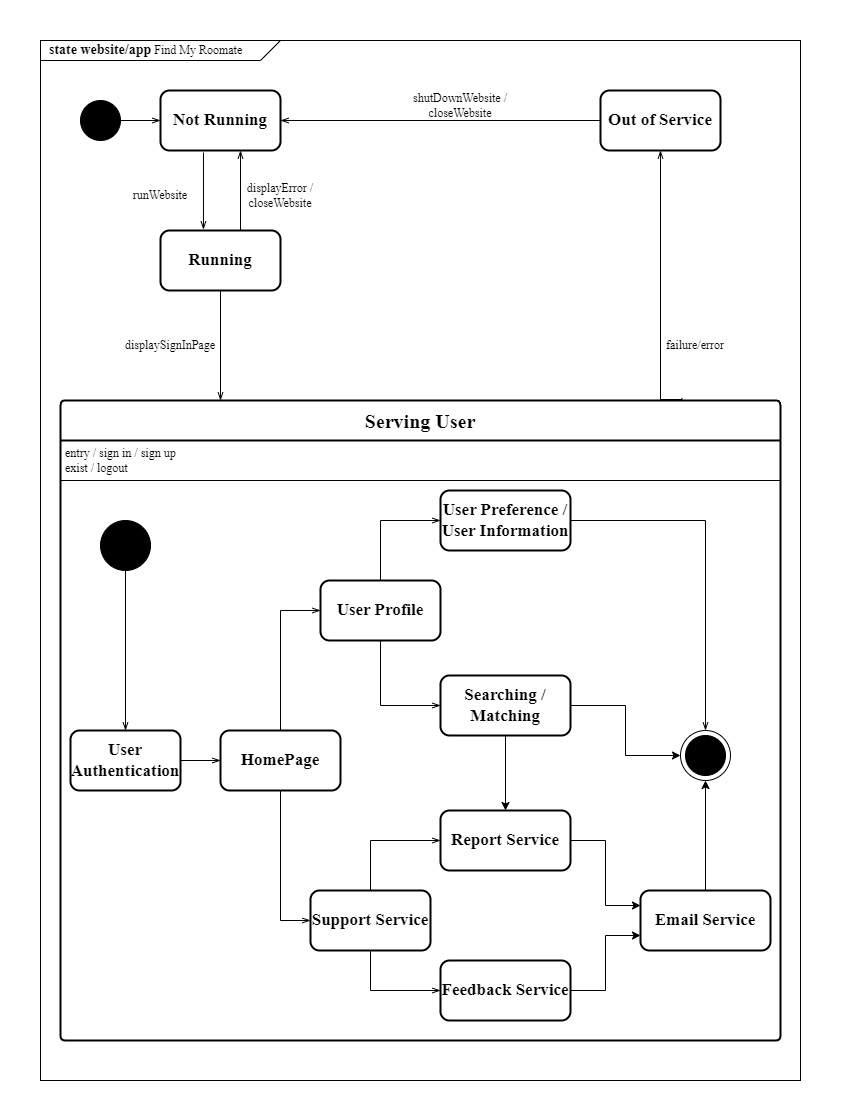

The diagram above was exported from draw.io. Its source (the exported page's mxGraphModel, read from the mxfile embedded in the PNG):
<mxGraphModel dx="1420" dy="774" grid="1" gridSize="10" guides="1" tooltips="1" connect="1" arrows="1" fold="1" page="1" pageScale="1" pageWidth="850" pageHeight="1100" math="0" shadow="0">
  <root>
    <mxCell id="0" />
    <mxCell id="1" parent="0" />
    <mxCell id="iAWe9Ron8ZCMr530fNKR-5" value="" style="rounded=0;whiteSpace=wrap;html=1;fillColor=none;fontFamily=Times New Roman;movable=0;resizable=0;rotatable=0;deletable=0;editable=0;locked=1;connectable=0;" parent="1" vertex="1">
      <mxGeometry x="40" y="40" width="760" height="1040" as="geometry" />
    </mxCell>
    <mxCell id="iAWe9Ron8ZCMr530fNKR-14" style="edgeStyle=orthogonalEdgeStyle;rounded=0;orthogonalLoop=1;jettySize=auto;html=1;exitX=1;exitY=0.5;exitDx=0;exitDy=0;endArrow=openThin;endFill=0;fontFamily=Times New Roman;" parent="1" source="iAWe9Ron8ZCMr530fNKR-11" target="iAWe9Ron8ZCMr530fNKR-13" edge="1">
      <mxGeometry relative="1" as="geometry" />
    </mxCell>
    <mxCell id="iAWe9Ron8ZCMr530fNKR-11" value="" style="ellipse;whiteSpace=wrap;html=1;aspect=fixed;fillColor=#000000;fontFamily=Times New Roman;" parent="1" vertex="1">
      <mxGeometry x="80" y="100" width="40" height="40" as="geometry" />
    </mxCell>
    <mxCell id="iAWe9Ron8ZCMr530fNKR-12" value="&lt;b style=&quot;border-color: var(--border-color); font-size: 14px;&quot;&gt;&amp;nbsp; state website/app&lt;/b&gt;&amp;nbsp;Find My Roomate" style="shape=card;whiteSpace=wrap;html=1;direction=east;flipV=1;flipH=1;fillColor=none;align=left;fontFamily=Times New Roman;movable=0;resizable=0;rotatable=0;deletable=0;editable=0;locked=1;connectable=0;" parent="1" vertex="1">
      <mxGeometry x="40" y="40" width="240" height="20" as="geometry" />
    </mxCell>
    <mxCell id="iAWe9Ron8ZCMr530fNKR-20" style="edgeStyle=orthogonalEdgeStyle;rounded=0;orthogonalLoop=1;jettySize=auto;html=1;fontFamily=Times New Roman;entryX=1;entryY=0.5;entryDx=0;entryDy=0;endArrow=openThin;endFill=0;" parent="1" source="iAWe9Ron8ZCMr530fNKR-19" target="iAWe9Ron8ZCMr530fNKR-13" edge="1">
      <mxGeometry relative="1" as="geometry">
        <mxPoint x="420" y="200" as="targetPoint" />
      </mxGeometry>
    </mxCell>
    <mxCell id="iAWe9Ron8ZCMr530fNKR-13" value="&lt;span style=&quot;font-size: 17px;&quot;&gt;&lt;b&gt;Not Running&lt;/b&gt;&lt;/span&gt;" style="rounded=1;whiteSpace=wrap;html=1;fillColor=none;strokeWidth=2;fontFamily=Times New Roman;" parent="1" vertex="1">
      <mxGeometry x="160" y="90" width="120" height="60" as="geometry" />
    </mxCell>
    <mxCell id="iAWe9Ron8ZCMr530fNKR-19" value="&lt;span style=&quot;font-size: 17px;&quot;&gt;&lt;b&gt;Out of Service&lt;/b&gt;&lt;/span&gt;" style="rounded=1;whiteSpace=wrap;html=1;fillColor=none;strokeWidth=2;fontFamily=Times New Roman;" parent="1" vertex="1">
      <mxGeometry x="600" y="90" width="120" height="60" as="geometry" />
    </mxCell>
    <mxCell id="iAWe9Ron8ZCMr530fNKR-22" value="shutDownWebsite / closeWebsite" style="text;html=1;strokeColor=none;fillColor=none;align=center;verticalAlign=middle;whiteSpace=wrap;rounded=0;rotation=0;fontFamily=Times New Roman;" parent="1" vertex="1">
      <mxGeometry x="380" y="90" width="160" height="30" as="geometry" />
    </mxCell>
    <mxCell id="iAWe9Ron8ZCMr530fNKR-24" value="&lt;font size=&quot;1&quot; style=&quot;&quot; face=&quot;Times New Roman&quot;&gt;&lt;b style=&quot;font-size: 20px;&quot;&gt;Serving User&lt;/b&gt;&lt;/font&gt;" style="swimlane;childLayout=stackLayout;horizontal=1;startSize=40;horizontalStack=0;rounded=1;fontSize=14;fontStyle=0;strokeWidth=2;resizeParent=0;resizeLast=1;shadow=0;dashed=0;align=center;arcSize=4;whiteSpace=wrap;html=1;" parent="1" vertex="1">
      <mxGeometry x="60" y="400" width="720" height="640" as="geometry">
        <mxRectangle x="60" y="360" width="150" height="40" as="alternateBounds" />
      </mxGeometry>
    </mxCell>
    <mxCell id="iAWe9Ron8ZCMr530fNKR-26" value="&lt;font style=&quot;font-size: 12px;&quot; face=&quot;Times New Roman&quot;&gt;&amp;nbsp;entry / sign in / sign up&lt;br&gt;&amp;nbsp;exist / logout&lt;/font&gt;" style="rounded=0;whiteSpace=wrap;html=1;fillColor=none;align=left;movable=1;resizable=1;rotatable=1;deletable=1;editable=1;locked=0;connectable=1;container=0;" parent="1" vertex="1">
      <mxGeometry x="60" y="440" width="720" height="40" as="geometry">
        <mxRectangle x="60" y="400" width="160" height="40" as="alternateBounds" />
      </mxGeometry>
    </mxCell>
    <mxCell id="iAWe9Ron8ZCMr530fNKR-29" style="edgeStyle=orthogonalEdgeStyle;rounded=0;orthogonalLoop=1;jettySize=auto;html=1;endArrow=openThin;endFill=0;exitX=0.5;exitY=1;exitDx=0;exitDy=0;" parent="1" source="iAWe9Ron8ZCMr530fNKR-28" edge="1">
      <mxGeometry relative="1" as="geometry">
        <mxPoint x="220" y="400" as="targetPoint" />
        <mxPoint x="200" y="300" as="sourcePoint" />
      </mxGeometry>
    </mxCell>
    <mxCell id="iAWe9Ron8ZCMr530fNKR-28" value="&lt;span style=&quot;font-size: 17px;&quot;&gt;&lt;b&gt;Running&lt;/b&gt;&lt;/span&gt;" style="rounded=1;whiteSpace=wrap;html=1;fillColor=none;strokeWidth=2;fontFamily=Times New Roman;" parent="1" vertex="1">
      <mxGeometry x="160" y="230" width="120" height="60" as="geometry" />
    </mxCell>
    <mxCell id="iAWe9Ron8ZCMr530fNKR-30" value="displaySignInPage" style="text;html=1;strokeColor=none;fillColor=none;align=center;verticalAlign=middle;whiteSpace=wrap;rounded=0;rotation=0;fontFamily=Times New Roman;" parent="1" vertex="1">
      <mxGeometry x="120" y="320" width="100" height="50" as="geometry" />
    </mxCell>
    <mxCell id="iAWe9Ron8ZCMr530fNKR-31" style="edgeStyle=orthogonalEdgeStyle;rounded=0;orthogonalLoop=1;jettySize=auto;html=1;endArrow=openThin;endFill=0;" parent="1" edge="1">
      <mxGeometry relative="1" as="geometry">
        <mxPoint x="240" y="150" as="targetPoint" />
        <mxPoint x="240" y="230" as="sourcePoint" />
        <Array as="points">
          <mxPoint x="240" y="230" />
          <mxPoint x="240" y="150" />
        </Array>
      </mxGeometry>
    </mxCell>
    <mxCell id="iAWe9Ron8ZCMr530fNKR-32" value="displayError / closeWebsite" style="text;html=1;strokeColor=none;fillColor=none;align=center;verticalAlign=middle;whiteSpace=wrap;rounded=0;rotation=0;fontFamily=Times New Roman;" parent="1" vertex="1">
      <mxGeometry x="240" y="170" width="80" height="50" as="geometry" />
    </mxCell>
    <mxCell id="iAWe9Ron8ZCMr530fNKR-38" style="edgeStyle=orthogonalEdgeStyle;rounded=0;orthogonalLoop=1;jettySize=auto;html=1;endArrow=openThin;endFill=0;entryX=0.358;entryY=-0.017;entryDx=0;entryDy=0;entryPerimeter=0;exitX=0.358;exitY=1.033;exitDx=0;exitDy=0;exitPerimeter=0;" parent="1" source="iAWe9Ron8ZCMr530fNKR-13" target="iAWe9Ron8ZCMr530fNKR-28" edge="1">
      <mxGeometry relative="1" as="geometry">
        <mxPoint x="159" y="287" as="targetPoint" />
        <mxPoint x="160" y="180" as="sourcePoint" />
      </mxGeometry>
    </mxCell>
    <mxCell id="iAWe9Ron8ZCMr530fNKR-39" value="runWebsite" style="text;html=1;strokeColor=none;fillColor=none;align=center;verticalAlign=middle;whiteSpace=wrap;rounded=0;rotation=0;fontFamily=Times New Roman;" parent="1" vertex="1">
      <mxGeometry x="125" y="170" width="70" height="50" as="geometry" />
    </mxCell>
    <mxCell id="iAWe9Ron8ZCMr530fNKR-40" style="edgeStyle=orthogonalEdgeStyle;rounded=0;orthogonalLoop=1;jettySize=auto;html=1;endArrow=openThin;endFill=0;entryX=0.5;entryY=1;entryDx=0;entryDy=0;exitX=0.863;exitY=-0.004;exitDx=0;exitDy=0;exitPerimeter=0;" parent="1" source="iAWe9Ron8ZCMr530fNKR-24" target="iAWe9Ron8ZCMr530fNKR-19" edge="1">
      <mxGeometry relative="1" as="geometry">
        <mxPoint x="250" y="160" as="targetPoint" />
        <mxPoint x="250" y="240" as="sourcePoint" />
        <Array as="points">
          <mxPoint x="660" y="399" />
        </Array>
      </mxGeometry>
    </mxCell>
    <mxCell id="iAWe9Ron8ZCMr530fNKR-41" value="failure/error" style="text;html=1;strokeColor=none;fillColor=none;align=center;verticalAlign=middle;whiteSpace=wrap;rounded=0;rotation=0;fontFamily=Times New Roman;" parent="1" vertex="1">
      <mxGeometry x="660" y="320" width="70" height="50" as="geometry" />
    </mxCell>
    <mxCell id="iAWe9Ron8ZCMr530fNKR-46" style="edgeStyle=orthogonalEdgeStyle;rounded=0;orthogonalLoop=1;jettySize=auto;html=1;exitX=0.5;exitY=1;exitDx=0;exitDy=0;entryX=0.5;entryY=0;entryDx=0;entryDy=0;endArrow=openThin;endFill=0;" parent="1" source="iAWe9Ron8ZCMr530fNKR-42" target="iAWe9Ron8ZCMr530fNKR-43" edge="1">
      <mxGeometry relative="1" as="geometry" />
    </mxCell>
    <mxCell id="iAWe9Ron8ZCMr530fNKR-42" value="" style="ellipse;whiteSpace=wrap;html=1;aspect=fixed;fillColor=#000000;fontFamily=Times New Roman;" parent="1" vertex="1">
      <mxGeometry x="100" y="520" width="50" height="50" as="geometry" />
    </mxCell>
    <mxCell id="iAWe9Ron8ZCMr530fNKR-47" style="edgeStyle=orthogonalEdgeStyle;rounded=0;orthogonalLoop=1;jettySize=auto;html=1;exitX=1;exitY=0.5;exitDx=0;exitDy=0;entryX=0;entryY=0.5;entryDx=0;entryDy=0;endArrow=openThin;endFill=0;" parent="1" source="iAWe9Ron8ZCMr530fNKR-43" target="f54b2_tPagOzOgvpkfb1-1" edge="1">
      <mxGeometry relative="1" as="geometry">
        <mxPoint x="140" y="720" as="targetPoint" />
        <Array as="points" />
      </mxGeometry>
    </mxCell>
    <mxCell id="iAWe9Ron8ZCMr530fNKR-43" value="&lt;span style=&quot;font-size: 17px;&quot;&gt;&lt;b&gt;User Authentication&lt;/b&gt;&lt;/span&gt;" style="rounded=1;whiteSpace=wrap;html=1;fillColor=none;strokeWidth=2;fontFamily=Times New Roman;" parent="1" vertex="1">
      <mxGeometry x="70" y="730" width="110" height="60" as="geometry" />
    </mxCell>
    <mxCell id="f54b2_tPagOzOgvpkfb1-14" style="edgeStyle=orthogonalEdgeStyle;rounded=0;orthogonalLoop=1;jettySize=auto;html=1;exitX=0.5;exitY=0;exitDx=0;exitDy=0;endArrow=openThin;endFill=0;entryX=0;entryY=0.5;entryDx=0;entryDy=0;" parent="1" source="iAWe9Ron8ZCMr530fNKR-48" target="Dnd0r6QIJFSKh9UWSXE1-1" edge="1">
      <mxGeometry relative="1" as="geometry">
        <mxPoint x="410" y="520" as="targetPoint" />
      </mxGeometry>
    </mxCell>
    <mxCell id="f54b2_tPagOzOgvpkfb1-15" style="edgeStyle=orthogonalEdgeStyle;rounded=0;orthogonalLoop=1;jettySize=auto;html=1;exitX=0.5;exitY=1;exitDx=0;exitDy=0;entryX=0;entryY=0.5;entryDx=0;entryDy=0;endArrow=openThin;endFill=0;" parent="1" source="iAWe9Ron8ZCMr530fNKR-48" target="Dnd0r6QIJFSKh9UWSXE1-2" edge="1">
      <mxGeometry relative="1" as="geometry">
        <mxPoint x="440" y="710" as="targetPoint" />
      </mxGeometry>
    </mxCell>
    <mxCell id="iAWe9Ron8ZCMr530fNKR-48" value="&lt;span style=&quot;font-size: 17px;&quot;&gt;&lt;b&gt;User Profile&lt;/b&gt;&lt;/span&gt;" style="rounded=1;whiteSpace=wrap;html=1;fillColor=none;strokeWidth=2;fontFamily=Times New Roman;" parent="1" vertex="1">
      <mxGeometry x="320" y="580" width="120" height="60" as="geometry" />
    </mxCell>
    <mxCell id="f54b2_tPagOzOgvpkfb1-18" style="edgeStyle=orthogonalEdgeStyle;rounded=0;orthogonalLoop=1;jettySize=auto;html=1;exitX=1;exitY=0.5;exitDx=0;exitDy=0;endArrow=openThin;endFill=0;" parent="1" target="f54b2_tPagOzOgvpkfb1-17" edge="1">
      <mxGeometry relative="1" as="geometry">
        <mxPoint x="570" y="520" as="sourcePoint" />
      </mxGeometry>
    </mxCell>
    <mxCell id="f54b2_tPagOzOgvpkfb1-5" style="edgeStyle=orthogonalEdgeStyle;rounded=0;orthogonalLoop=1;jettySize=auto;html=1;exitX=0.5;exitY=0;exitDx=0;exitDy=0;entryX=0;entryY=0.5;entryDx=0;entryDy=0;endArrow=openThin;endFill=0;" parent="1" source="f54b2_tPagOzOgvpkfb1-1" target="iAWe9Ron8ZCMr530fNKR-48" edge="1">
      <mxGeometry relative="1" as="geometry" />
    </mxCell>
    <mxCell id="f54b2_tPagOzOgvpkfb1-11" style="edgeStyle=orthogonalEdgeStyle;rounded=0;orthogonalLoop=1;jettySize=auto;html=1;exitX=0.5;exitY=1;exitDx=0;exitDy=0;entryX=0;entryY=0.5;entryDx=0;entryDy=0;endArrow=openThin;endFill=0;" parent="1" source="f54b2_tPagOzOgvpkfb1-1" target="f54b2_tPagOzOgvpkfb1-6" edge="1">
      <mxGeometry relative="1" as="geometry" />
    </mxCell>
    <mxCell id="f54b2_tPagOzOgvpkfb1-1" value="&lt;span style=&quot;font-size: 17px;&quot;&gt;&lt;b&gt;HomePage&lt;/b&gt;&lt;/span&gt;" style="rounded=1;whiteSpace=wrap;html=1;fillColor=none;strokeWidth=2;fontFamily=Times New Roman;" parent="1" vertex="1">
      <mxGeometry x="220" y="730" width="120" height="60" as="geometry" />
    </mxCell>
    <mxCell id="f54b2_tPagOzOgvpkfb1-12" style="edgeStyle=orthogonalEdgeStyle;rounded=0;orthogonalLoop=1;jettySize=auto;html=1;exitX=0.5;exitY=0;exitDx=0;exitDy=0;entryX=0;entryY=0.5;entryDx=0;entryDy=0;endArrow=openThin;endFill=0;" parent="1" source="f54b2_tPagOzOgvpkfb1-6" target="f54b2_tPagOzOgvpkfb1-9" edge="1">
      <mxGeometry relative="1" as="geometry" />
    </mxCell>
    <mxCell id="f54b2_tPagOzOgvpkfb1-13" style="edgeStyle=orthogonalEdgeStyle;rounded=0;orthogonalLoop=1;jettySize=auto;html=1;exitX=0.5;exitY=1;exitDx=0;exitDy=0;entryX=0;entryY=0.5;entryDx=0;entryDy=0;endArrow=openThin;endFill=0;" parent="1" source="f54b2_tPagOzOgvpkfb1-6" target="f54b2_tPagOzOgvpkfb1-10" edge="1">
      <mxGeometry relative="1" as="geometry" />
    </mxCell>
    <mxCell id="f54b2_tPagOzOgvpkfb1-6" value="&lt;span style=&quot;font-size: 17px;&quot;&gt;&lt;b&gt;Support Service&lt;/b&gt;&lt;/span&gt;" style="rounded=1;whiteSpace=wrap;html=1;fillColor=none;strokeWidth=2;fontFamily=Times New Roman;" parent="1" vertex="1">
      <mxGeometry x="310" y="890" width="120" height="60" as="geometry" />
    </mxCell>
    <mxCell id="Dnd0r6QIJFSKh9UWSXE1-10" style="edgeStyle=orthogonalEdgeStyle;rounded=0;orthogonalLoop=1;jettySize=auto;html=1;exitX=1;exitY=0.5;exitDx=0;exitDy=0;entryX=0;entryY=0.25;entryDx=0;entryDy=0;" edge="1" parent="1" source="f54b2_tPagOzOgvpkfb1-9" target="Dnd0r6QIJFSKh9UWSXE1-9">
      <mxGeometry relative="1" as="geometry" />
    </mxCell>
    <mxCell id="f54b2_tPagOzOgvpkfb1-9" value="&lt;span style=&quot;font-size: 17px;&quot;&gt;&lt;b&gt;Report Service&lt;/b&gt;&lt;/span&gt;" style="rounded=1;whiteSpace=wrap;html=1;fillColor=none;strokeWidth=2;fontFamily=Times New Roman;" parent="1" vertex="1">
      <mxGeometry x="440" y="810" width="130" height="60" as="geometry" />
    </mxCell>
    <mxCell id="Dnd0r6QIJFSKh9UWSXE1-11" style="edgeStyle=orthogonalEdgeStyle;rounded=0;orthogonalLoop=1;jettySize=auto;html=1;exitX=1;exitY=0.5;exitDx=0;exitDy=0;entryX=0;entryY=0.75;entryDx=0;entryDy=0;" edge="1" parent="1" source="f54b2_tPagOzOgvpkfb1-10" target="Dnd0r6QIJFSKh9UWSXE1-9">
      <mxGeometry relative="1" as="geometry" />
    </mxCell>
    <mxCell id="f54b2_tPagOzOgvpkfb1-10" value="&lt;span style=&quot;font-size: 17px;&quot;&gt;&lt;b&gt;Feedback Service&lt;/b&gt;&lt;/span&gt;" style="rounded=1;whiteSpace=wrap;html=1;fillColor=none;strokeWidth=2;fontFamily=Times New Roman;" parent="1" vertex="1">
      <mxGeometry x="440" y="960" width="130" height="60" as="geometry" />
    </mxCell>
    <mxCell id="f54b2_tPagOzOgvpkfb1-16" value="" style="ellipse;whiteSpace=wrap;html=1;aspect=fixed;fillColor=#000000;fontFamily=Times New Roman;" parent="1" vertex="1">
      <mxGeometry x="685" y="735" width="40" height="40" as="geometry" />
    </mxCell>
    <mxCell id="f54b2_tPagOzOgvpkfb1-17" value="" style="ellipse;whiteSpace=wrap;html=1;aspect=fixed;fillColor=none;" parent="1" vertex="1">
      <mxGeometry x="680" y="730" width="50" height="50" as="geometry" />
    </mxCell>
    <mxCell id="Dnd0r6QIJFSKh9UWSXE1-1" value="&lt;span style=&quot;font-size: 17px;&quot;&gt;&lt;b&gt;User Preference / User Information&lt;br&gt;&lt;/b&gt;&lt;/span&gt;" style="rounded=1;whiteSpace=wrap;html=1;fillColor=none;strokeWidth=2;fontFamily=Times New Roman;" vertex="1" parent="1">
      <mxGeometry x="440" y="490" width="130" height="60" as="geometry" />
    </mxCell>
    <mxCell id="Dnd0r6QIJFSKh9UWSXE1-8" style="edgeStyle=orthogonalEdgeStyle;rounded=0;orthogonalLoop=1;jettySize=auto;html=1;exitX=0.5;exitY=1;exitDx=0;exitDy=0;entryX=0.5;entryY=0;entryDx=0;entryDy=0;" edge="1" parent="1" source="Dnd0r6QIJFSKh9UWSXE1-2" target="f54b2_tPagOzOgvpkfb1-9">
      <mxGeometry relative="1" as="geometry" />
    </mxCell>
    <mxCell id="Dnd0r6QIJFSKh9UWSXE1-13" style="edgeStyle=orthogonalEdgeStyle;rounded=0;orthogonalLoop=1;jettySize=auto;html=1;exitX=1;exitY=0.5;exitDx=0;exitDy=0;entryX=0;entryY=0.5;entryDx=0;entryDy=0;" edge="1" parent="1" source="Dnd0r6QIJFSKh9UWSXE1-2" target="f54b2_tPagOzOgvpkfb1-17">
      <mxGeometry relative="1" as="geometry" />
    </mxCell>
    <mxCell id="Dnd0r6QIJFSKh9UWSXE1-2" value="&lt;span style=&quot;font-size: 17px;&quot;&gt;&lt;b&gt;Searching / Matching&lt;/b&gt;&lt;/span&gt;" style="rounded=1;whiteSpace=wrap;html=1;fillColor=none;strokeWidth=2;fontFamily=Times New Roman;" vertex="1" parent="1">
      <mxGeometry x="440" y="675" width="130" height="60" as="geometry" />
    </mxCell>
    <mxCell id="Dnd0r6QIJFSKh9UWSXE1-12" style="edgeStyle=orthogonalEdgeStyle;rounded=0;orthogonalLoop=1;jettySize=auto;html=1;exitX=0.5;exitY=0;exitDx=0;exitDy=0;entryX=0.5;entryY=1;entryDx=0;entryDy=0;" edge="1" parent="1" source="Dnd0r6QIJFSKh9UWSXE1-9" target="f54b2_tPagOzOgvpkfb1-17">
      <mxGeometry relative="1" as="geometry" />
    </mxCell>
    <mxCell id="Dnd0r6QIJFSKh9UWSXE1-9" value="&lt;span style=&quot;font-size: 17px;&quot;&gt;&lt;b&gt;Email Service&lt;/b&gt;&lt;/span&gt;" style="rounded=1;whiteSpace=wrap;html=1;fillColor=none;strokeWidth=2;fontFamily=Times New Roman;" vertex="1" parent="1">
      <mxGeometry x="640" y="890" width="130" height="60" as="geometry" />
    </mxCell>
  </root>
</mxGraphModel>